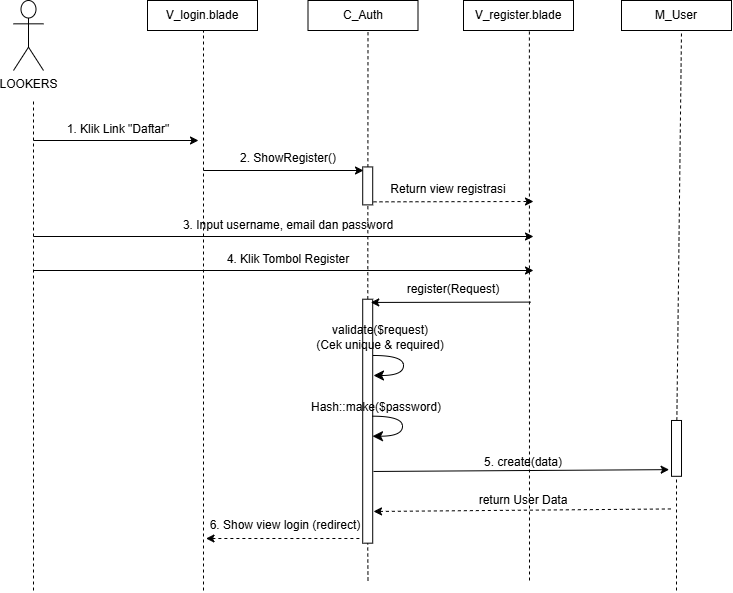

The diagram above was exported from draw.io. Its source (the exported page's mxGraphModel, read from the mxfile embedded in the PNG):
<mxGraphModel dx="950" dy="801" grid="1" gridSize="10" guides="1" tooltips="1" connect="1" arrows="1" fold="1" page="1" pageScale="1" pageWidth="827" pageHeight="1169" math="0" shadow="0">
  <root>
    <mxCell id="mC6iUfdUCQqnHlC91Gt7-0" />
    <mxCell id="mC6iUfdUCQqnHlC91Gt7-1" parent="mC6iUfdUCQqnHlC91Gt7-0" />
    <mxCell id="mC6iUfdUCQqnHlC91Gt7-2" parent="mC6iUfdUCQqnHlC91Gt7-1" style="shape=umlActor;verticalLabelPosition=bottom;verticalAlign=top;html=1;outlineConnect=0;" value="LOOKERS" vertex="1">
      <mxGeometry height="70" width="30" x="110" y="90" as="geometry" />
    </mxCell>
    <mxCell id="mC6iUfdUCQqnHlC91Gt7-3" parent="mC6iUfdUCQqnHlC91Gt7-1" style="rounded=0;whiteSpace=wrap;html=1;" value="V_register.blade" vertex="1">
      <mxGeometry height="30" width="110" x="560" y="90" as="geometry" />
    </mxCell>
    <mxCell id="mC6iUfdUCQqnHlC91Gt7-5" edge="1" parent="mC6iUfdUCQqnHlC91Gt7-1" style="endArrow=none;dashed=1;html=1;rounded=0;entryX=0.599;entryY=0.962;entryDx=0;entryDy=0;entryPerimeter=0;" target="mC6iUfdUCQqnHlC91Gt7-3" value="">
      <mxGeometry height="50" relative="1" width="50" as="geometry">
        <mxPoint x="626" y="670" as="sourcePoint" />
        <mxPoint x="630" y="120" as="targetPoint" />
      </mxGeometry>
    </mxCell>
    <mxCell id="mC6iUfdUCQqnHlC91Gt7-10" edge="1" parent="mC6iUfdUCQqnHlC91Gt7-1" style="endArrow=classic;html=1;rounded=0;" value="">
      <mxGeometry height="50" relative="1" width="50" as="geometry">
        <mxPoint x="130" y="230" as="sourcePoint" />
        <mxPoint x="295" y="230" as="targetPoint" />
      </mxGeometry>
    </mxCell>
    <mxCell id="mC6iUfdUCQqnHlC91Gt7-11" edge="1" parent="mC6iUfdUCQqnHlC91Gt7-1" style="endArrow=none;dashed=1;html=1;rounded=0;" value="">
      <mxGeometry height="50" relative="1" width="50" as="geometry">
        <mxPoint x="130" y="680" as="sourcePoint" />
        <mxPoint x="130" y="190" as="targetPoint" />
      </mxGeometry>
    </mxCell>
    <mxCell id="mC6iUfdUCQqnHlC91Gt7-12" parent="mC6iUfdUCQqnHlC91Gt7-1" style="text;html=1;whiteSpace=wrap;strokeColor=none;fillColor=none;align=center;verticalAlign=middle;rounded=0;" value="1. Klik Link &quot;Daftar&quot;" vertex="1">
      <mxGeometry height="18" width="150" x="140" y="210" as="geometry" />
    </mxCell>
    <mxCell id="mC6iUfdUCQqnHlC91Gt7-15" parent="mC6iUfdUCQqnHlC91Gt7-1" style="rounded=0;whiteSpace=wrap;html=1;" value="C_Auth" vertex="1">
      <mxGeometry height="30" width="110" x="404.5" y="90" as="geometry" />
    </mxCell>
    <mxCell id="mC6iUfdUCQqnHlC91Gt7-16" edge="1" parent="mC6iUfdUCQqnHlC91Gt7-1" source="4yw7OtKxIbc044kc0cQi-8" style="endArrow=none;dashed=1;html=1;rounded=0;entryX=0;entryY=0.5;entryDx=0;entryDy=0;" value="">
      <mxGeometry height="50" relative="1" width="50" as="geometry">
        <mxPoint x="464.5" y="670" as="sourcePoint" />
        <mxPoint x="464.5" y="120" as="targetPoint" />
      </mxGeometry>
    </mxCell>
    <mxCell id="mC6iUfdUCQqnHlC91Gt7-17" parent="mC6iUfdUCQqnHlC91Gt7-1" style="rounded=0;whiteSpace=wrap;html=1;" value="M_User" vertex="1">
      <mxGeometry height="30" width="110" x="718" y="90" as="geometry" />
    </mxCell>
    <mxCell id="mC6iUfdUCQqnHlC91Gt7-18" edge="1" parent="mC6iUfdUCQqnHlC91Gt7-1" source="4yw7OtKxIbc044kc0cQi-13" style="endArrow=none;dashed=1;html=1;rounded=0;entryX=0;entryY=0.5;entryDx=0;entryDy=0;" value="">
      <mxGeometry height="50" relative="1" width="50" as="geometry">
        <mxPoint x="778" y="680" as="sourcePoint" />
        <mxPoint x="778" y="120" as="targetPoint" />
      </mxGeometry>
    </mxCell>
    <mxCell id="mC6iUfdUCQqnHlC91Gt7-20" parent="mC6iUfdUCQqnHlC91Gt7-1" style="rounded=0;whiteSpace=wrap;html=1;rotation=270;" value="" vertex="1">
      <mxGeometry height="10" width="37.94" x="445.24" y="270.41" as="geometry" />
    </mxCell>
    <mxCell id="mC6iUfdUCQqnHlC91Gt7-21" parent="mC6iUfdUCQqnHlC91Gt7-1" style="text;html=1;whiteSpace=wrap;strokeColor=none;fillColor=none;align=center;verticalAlign=middle;rounded=0;" value="2. ShowRegister()" vertex="1">
      <mxGeometry height="16.95" width="160" x="304.5" y="239.06" as="geometry" />
    </mxCell>
    <mxCell id="On5Mn8nyjhw0jNgrtNLM-6" edge="1" parent="mC6iUfdUCQqnHlC91Gt7-1" style="endArrow=classic;html=1;rounded=0;" value="">
      <mxGeometry height="50" relative="1" width="50" as="geometry">
        <mxPoint x="130" y="326" as="sourcePoint" />
        <mxPoint x="630" y="326" as="targetPoint" />
      </mxGeometry>
    </mxCell>
    <mxCell id="On5Mn8nyjhw0jNgrtNLM-7" parent="mC6iUfdUCQqnHlC91Gt7-1" style="text;html=1;whiteSpace=wrap;strokeColor=none;fillColor=none;align=center;verticalAlign=middle;rounded=0;" value="3.&amp;nbsp;Input username, email dan password" vertex="1">
      <mxGeometry height="18" width="246" x="261.5" y="306" as="geometry" />
    </mxCell>
    <mxCell id="4yw7OtKxIbc044kc0cQi-0" parent="mC6iUfdUCQqnHlC91Gt7-1" style="rounded=0;whiteSpace=wrap;html=1;" value="V_login.blade" vertex="1">
      <mxGeometry height="30" width="110" x="244" y="90" as="geometry" />
    </mxCell>
    <mxCell id="4yw7OtKxIbc044kc0cQi-1" edge="1" parent="mC6iUfdUCQqnHlC91Gt7-1" style="endArrow=none;dashed=1;html=1;rounded=0;" value="">
      <mxGeometry height="50" relative="1" width="50" as="geometry">
        <mxPoint x="300" y="680" as="sourcePoint" />
        <mxPoint x="300" y="120" as="targetPoint" />
      </mxGeometry>
    </mxCell>
    <mxCell id="4yw7OtKxIbc044kc0cQi-2" edge="1" parent="mC6iUfdUCQqnHlC91Gt7-1" style="endArrow=classic;html=1;rounded=0;" value="">
      <mxGeometry height="50" relative="1" width="50" as="geometry">
        <mxPoint x="300" y="260" as="sourcePoint" />
        <mxPoint x="460" y="260" as="targetPoint" />
      </mxGeometry>
    </mxCell>
    <mxCell id="4yw7OtKxIbc044kc0cQi-3" parent="mC6iUfdUCQqnHlC91Gt7-1" style="text;html=1;whiteSpace=wrap;strokeColor=none;fillColor=none;align=center;verticalAlign=middle;rounded=0;" value="Return view registrasi" vertex="1">
      <mxGeometry height="16.95" width="160" x="464.5" y="270.41" as="geometry" />
    </mxCell>
    <mxCell id="4yw7OtKxIbc044kc0cQi-4" edge="1" parent="mC6iUfdUCQqnHlC91Gt7-1" style="endArrow=classic;html=1;rounded=0;dashed=1;" value="">
      <mxGeometry height="50" relative="1" width="50" as="geometry">
        <mxPoint x="470" y="291.35" as="sourcePoint" />
        <mxPoint x="630" y="291" as="targetPoint" />
      </mxGeometry>
    </mxCell>
    <mxCell id="4yw7OtKxIbc044kc0cQi-9" edge="1" parent="mC6iUfdUCQqnHlC91Gt7-1" style="endArrow=none;dashed=1;html=1;rounded=0;entryX=0;entryY=0.5;entryDx=0;entryDy=0;" target="4yw7OtKxIbc044kc0cQi-8" value="">
      <mxGeometry height="50" relative="1" width="50" as="geometry">
        <mxPoint x="464.5" y="670" as="sourcePoint" />
        <mxPoint x="464.5" y="120" as="targetPoint" />
      </mxGeometry>
    </mxCell>
    <mxCell id="4yw7OtKxIbc044kc0cQi-8" parent="mC6iUfdUCQqnHlC91Gt7-1" style="rounded=0;whiteSpace=wrap;html=1;rotation=270;" value="" vertex="1">
      <mxGeometry height="10" width="243.95" x="342.24" y="505.7" as="geometry" />
    </mxCell>
    <mxCell id="4yw7OtKxIbc044kc0cQi-10" parent="mC6iUfdUCQqnHlC91Gt7-1" style="text;html=1;whiteSpace=wrap;strokeColor=none;fillColor=none;align=center;verticalAlign=middle;rounded=0;" value="register(Request)" vertex="1">
      <mxGeometry height="16.95" width="160" x="470" y="371" as="geometry" />
    </mxCell>
    <mxCell id="4yw7OtKxIbc044kc0cQi-11" edge="1" parent="mC6iUfdUCQqnHlC91Gt7-1" style="endArrow=none;html=1;rounded=0;startArrow=classic;startFill=1;endFill=0;" value="">
      <mxGeometry height="50" relative="1" width="50" as="geometry">
        <mxPoint x="467.25" y="391.94" as="sourcePoint" />
        <mxPoint x="627.25" y="391.59" as="targetPoint" />
      </mxGeometry>
    </mxCell>
    <mxCell id="4yw7OtKxIbc044kc0cQi-12" edge="1" parent="mC6iUfdUCQqnHlC91Gt7-1" style="endArrow=classic;html=1;rounded=0;startArrow=none;startFill=0;endFill=1;entryX=0.818;entryY=-0.236;entryDx=0;entryDy=0;entryPerimeter=0;" value="">
      <mxGeometry height="50" relative="1" width="50" as="geometry">
        <mxPoint x="470" y="560.97" as="sourcePoint" />
        <mxPoint x="765.6450000000002" y="559.1360600000002" as="targetPoint" />
      </mxGeometry>
    </mxCell>
    <mxCell id="4yw7OtKxIbc044kc0cQi-14" edge="1" parent="mC6iUfdUCQqnHlC91Gt7-1" style="endArrow=none;dashed=1;html=1;rounded=0;entryX=0;entryY=0.5;entryDx=0;entryDy=0;" target="4yw7OtKxIbc044kc0cQi-13" value="">
      <mxGeometry height="50" relative="1" width="50" as="geometry">
        <mxPoint x="773" y="680" as="sourcePoint" />
        <mxPoint x="778" y="120" as="targetPoint" />
      </mxGeometry>
    </mxCell>
    <mxCell id="4yw7OtKxIbc044kc0cQi-13" parent="mC6iUfdUCQqnHlC91Gt7-1" style="rounded=0;whiteSpace=wrap;html=1;rotation=270;" value="" vertex="1">
      <mxGeometry height="10" width="55.83" x="745.09" y="532.89" as="geometry" />
    </mxCell>
    <mxCell id="4yw7OtKxIbc044kc0cQi-15" parent="mC6iUfdUCQqnHlC91Gt7-1" style="text;html=1;whiteSpace=wrap;strokeColor=none;fillColor=none;align=center;verticalAlign=middle;rounded=0;" value="5. create(data)" vertex="1">
      <mxGeometry height="16.95" width="160" x="540" y="543.6700000000001" as="geometry" />
    </mxCell>
    <mxCell id="4yw7OtKxIbc044kc0cQi-16" edge="1" parent="mC6iUfdUCQqnHlC91Gt7-1" style="endArrow=none;html=1;rounded=0;startArrow=classic;startFill=1;endFill=0;dashed=1;entryX=0.114;entryY=-0.012;entryDx=0;entryDy=0;entryPerimeter=0;" value="">
      <mxGeometry height="50" relative="1" width="50" as="geometry">
        <mxPoint x="470" y="600.97" as="sourcePoint" />
        <mxPoint x="767.8850000000002" y="598.4403800000002" as="targetPoint" />
      </mxGeometry>
    </mxCell>
    <mxCell id="4yw7OtKxIbc044kc0cQi-17" parent="mC6iUfdUCQqnHlC91Gt7-1" style="text;html=1;whiteSpace=wrap;strokeColor=none;fillColor=none;align=center;verticalAlign=middle;rounded=0;" value="return User Data" vertex="1">
      <mxGeometry height="16.95" width="160" x="540" y="581.89" as="geometry" />
    </mxCell>
    <mxCell id="4yw7OtKxIbc044kc0cQi-19" edge="1" parent="mC6iUfdUCQqnHlC91Gt7-1" style="endArrow=none;html=1;rounded=0;startArrow=classic;startFill=1;endFill=0;dashed=1;" value="">
      <mxGeometry height="50" relative="1" width="50" as="geometry">
        <mxPoint x="302.5" y="628" as="sourcePoint" />
        <mxPoint x="458" y="628" as="targetPoint" />
      </mxGeometry>
    </mxCell>
    <mxCell id="4yw7OtKxIbc044kc0cQi-20" parent="mC6iUfdUCQqnHlC91Gt7-1" style="text;html=1;whiteSpace=wrap;strokeColor=none;fillColor=none;align=center;verticalAlign=middle;rounded=0;" value="6. Show view login (redirect)" vertex="1">
      <mxGeometry height="16.95" width="160" x="301.5" y="607" as="geometry" />
    </mxCell>
    <mxCell id="T0QaCwN28-lzdat5hDoC-1" edge="1" parent="mC6iUfdUCQqnHlC91Gt7-1" style="edgeStyle=orthogonalEdgeStyle;curved=1;rounded=0;orthogonalLoop=1;jettySize=auto;html=1;fontSize=12;startSize=8;endSize=8;">
      <mxGeometry relative="1" as="geometry">
        <Array as="points">
          <mxPoint x="500.00000000000006" y="445" />
          <mxPoint x="500.00000000000006" y="465" />
        </Array>
        <mxPoint x="470.00000000000006" y="445" as="sourcePoint" />
        <mxPoint x="470.00000000000006" y="465" as="targetPoint" />
      </mxGeometry>
    </mxCell>
    <mxCell id="T0QaCwN28-lzdat5hDoC-2" edge="1" parent="mC6iUfdUCQqnHlC91Gt7-1" style="endArrow=classic;html=1;rounded=0;" value="">
      <mxGeometry height="50" relative="1" width="50" as="geometry">
        <mxPoint x="130" y="360" as="sourcePoint" />
        <mxPoint x="630" y="360" as="targetPoint" />
      </mxGeometry>
    </mxCell>
    <mxCell id="T0QaCwN28-lzdat5hDoC-3" parent="mC6iUfdUCQqnHlC91Gt7-1" style="text;html=1;whiteSpace=wrap;strokeColor=none;fillColor=none;align=center;verticalAlign=middle;rounded=0;" value="4.&amp;nbsp;Klik Tombol Register" vertex="1">
      <mxGeometry height="18" width="246" x="261.5" y="340" as="geometry" />
    </mxCell>
    <mxCell id="T0QaCwN28-lzdat5hDoC-4" parent="mC6iUfdUCQqnHlC91Gt7-1" style="text;html=1;whiteSpace=wrap;strokeColor=none;fillColor=none;align=center;verticalAlign=middle;rounded=0;" value="validate($request)&lt;br&gt;(Cek unique &amp;amp; required)" vertex="1">
      <mxGeometry height="16.95" width="160" x="397" y="419" as="geometry" />
    </mxCell>
    <mxCell id="T0QaCwN28-lzdat5hDoC-5" edge="1" parent="mC6iUfdUCQqnHlC91Gt7-1" style="edgeStyle=orthogonalEdgeStyle;curved=1;rounded=0;orthogonalLoop=1;jettySize=auto;html=1;fontSize=12;startSize=8;endSize=8;">
      <mxGeometry relative="1" as="geometry">
        <Array as="points">
          <mxPoint x="499" y="505.7" />
          <mxPoint x="499" y="525.7" />
        </Array>
        <mxPoint x="469" y="505.7" as="sourcePoint" />
        <mxPoint x="469" y="525.7" as="targetPoint" />
      </mxGeometry>
    </mxCell>
    <mxCell id="T0QaCwN28-lzdat5hDoC-6" parent="mC6iUfdUCQqnHlC91Gt7-1" style="text;html=1;whiteSpace=wrap;strokeColor=none;fillColor=none;align=center;verticalAlign=middle;rounded=0;" value="Hash::make($password)" vertex="1">
      <mxGeometry height="16.95" width="160" x="393" y="488.7" as="geometry" />
    </mxCell>
  </root>
</mxGraphModel>